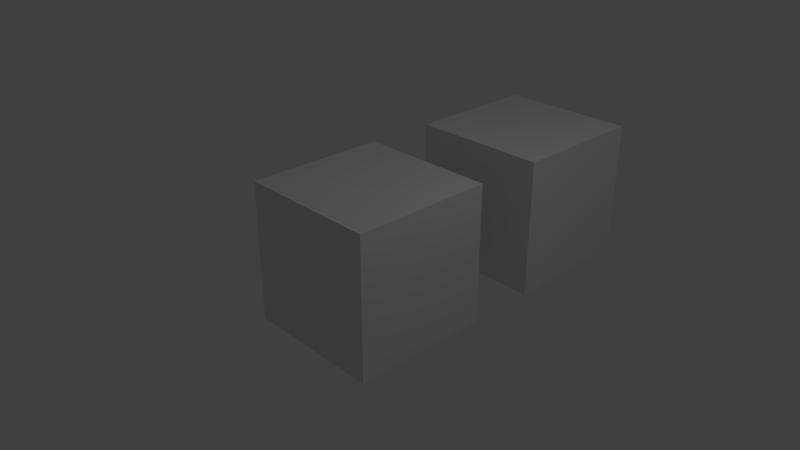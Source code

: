 # Source: Gear.blend  (saved by Blender 2.79.1; exported with 4.5.12 LTS)
import bpy
from mathutils import Matrix  # noqa: F401  (used for matrix-valued properties, if any)

bpy.ops.wm.read_factory_settings(use_empty=True)
scene = bpy.context.scene
scene.name = 'Scene'

# ---- collections
col_collection_1 = bpy.data.collections.new('Collection 1'); scene.collection.children.link(col_collection_1)

# ---- materials (node trees are filled in below, after node groups)
mat_material = bpy.data.materials.new('Material')
mat_material.alpha_threshold = 0.0
mat_material.use_transparent_shadow = False
mat_material.roughness = 0.5
mat_material.line_color = (0.0, 0.0, 0.0, 1.0)

# ---- material node trees

# ---- world
world_world = bpy.data.worlds.new('World'); scene.world = world_world
world_world.color = (0.05088, 0.05088, 0.05088)
world_world.use_sun_shadow = False
world_world.sun_shadow_jitter_overblur = 0.0
world_world.cycles.sampling_method = 'MANUAL'

# ---- cameras
cam_camera = bpy.data.cameras.new('Camera')
cam_camera.clip_end = 100.0
cam_camera.lens = 35.0
cam_camera.sensor_width = 32.0
cam_camera.sensor_height = 18.0
cam_camera.ortho_scale = 7.314
cam_camera.dof.focus_distance = 0.0
cam_camera.dof.aperture_fstop = 128.0

# ---- lights
light_lamp = bpy.data.lights.new('Lamp', 'POINT')
light_lamp.transmission_factor = 0.0
light_lamp.cutoff_distance = 30.0
light_lamp.energy = 100.0
light_lamp.shadow_buffer_clip_start = 1.001
light_lamp.shadow_soft_size = 0.1
light_lamp.shadow_maximum_resolution = 0.006
light_lamp.use_absolute_resolution = True

# ---- meshes
me_cube_001 = bpy.data.meshes.new('Cube.001')
me_cube_001.from_pydata([(-1.0, -1.0, -1.0), (-1.0, -1.0, 1.0), (-1.0, 1.0, -1.0), (-1.0, 1.0, 1.0), (1.0, -1.0, -1.0), (1.0, -1.0, 1.0), (1.0, 1.0, -1.0), (1.0, 1.0, 1.0)], [], [(0, 1, 3, 2), (2, 3, 7, 6), (6, 7, 5, 4), (4, 5, 1, 0), (2, 6, 4, 0), (7, 3, 1, 5)])
me_cube_001.use_remesh_preserve_volume = False
me_cube_001.use_remesh_preserve_attributes = False
me_cube_001.use_mirror_vertex_groups = False
me_cube_001.update()
me_cube = bpy.data.meshes.new('Cube')
me_cube.from_pydata([(1.0, 1.0, -1.0), (1.0, -1.0, -1.0), (-1.0, -1.0, -1.0), (-1.0, 1.0, -1.0), (1.0, 1.0, 1.0), (1.0, -1.0, 1.0), (-1.0, -1.0, 1.0), (-1.0, 1.0, 1.0)], [], [(0, 1, 2, 3), (4, 7, 6, 5), (0, 4, 5, 1), (1, 5, 6, 2), (2, 6, 7, 3), (4, 0, 3, 7)])
me_cube.materials.append(mat_material)
me_cube.use_remesh_preserve_volume = False
me_cube.use_remesh_preserve_attributes = False
me_cube.use_mirror_vertex_groups = False
me_cube.update()

# ---- objects
ob_cube_001 = bpy.data.objects.new('Cube.001', me_cube_001)
ob_cube = bpy.data.objects.new('Cube', me_cube)
ob_lamp = bpy.data.objects.new('Lamp', light_lamp)
ob_camera = bpy.data.objects.new('Camera', cam_camera)

# ---- transforms, parenting, visibility, modifiers, constraints
ob_cube_001.location = (0.0, 3.0, 0.0)
ob_cube_001.lineart.crease_threshold = 0.0
ob_cube.location = (0.0, 0.0, 0.0)
ob_cube.lock_rotations_4d = False
ob_cube.empty_display_type = 'ARROWS'
ob_cube.lineart.crease_threshold = 0.0
ob_lamp.location = (4.076, 1.005, 5.904)
ob_lamp.rotation_euler = (0.6503, 0.05522, 1.866)
ob_lamp.lock_rotations_4d = False
ob_lamp.empty_display_type = 'ARROWS'
ob_lamp.color = (0.0, 0.0, 0.0, 0.0)
ob_lamp.lineart.crease_threshold = 0.0
ob_camera.location = (7.481, -6.508, 5.344)
ob_camera.rotation_euler = (1.109, 0.0, 0.8149)
ob_camera.lock_rotations_4d = False
ob_camera.empty_display_type = 'ARROWS'
ob_camera.color = (0.0, 0.0, 0.0, 0.0)
ob_camera.display_type = 'WIRE'
ob_camera.lineart.crease_threshold = 0.0

# ---- collection membership
col_collection_1.objects.link(ob_cube_001)
col_collection_1.objects.link(ob_cube)
col_collection_1.objects.link(ob_lamp)
col_collection_1.objects.link(ob_camera)

# ---- scene / render settings (as saved in the file)
scene.camera = ob_camera
scene.frame_start = 1; scene.frame_end = 250; scene.frame_set(1)
scene.render.engine = 'BLENDER_EEVEE_NEXT'
scene.render.resolution_percentage = 50
scene.render.dither_intensity = 0.0
scene.cycles.use_denoising = False
scene.cycles.samples = 128
scene.cycles.sampling_pattern = 'TABULATED_SOBOL'
scene.cycles.use_adaptive_sampling = False
scene.cycles.use_light_tree = False
scene.view_settings.view_transform = 'Standard'
bpy.context.view_layer.update()
